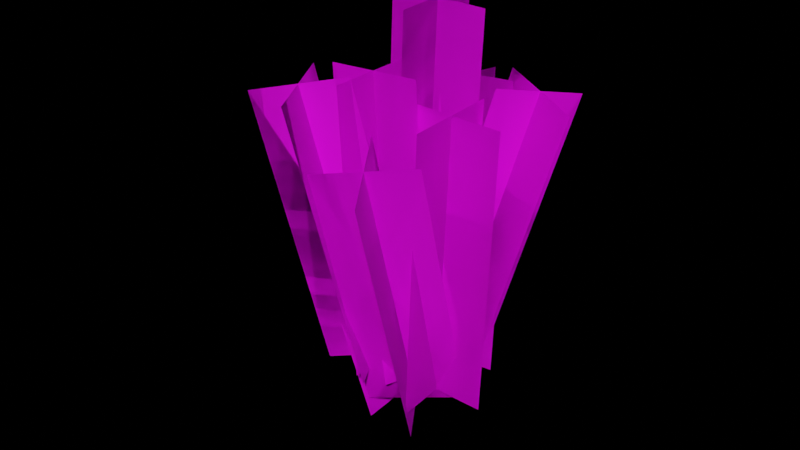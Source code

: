# Source: wheat.blend  (saved by Blender 3.1.7; exported with 4.5.12 LTS)
import bpy
from mathutils import Matrix  # noqa: F401  (used for matrix-valued properties, if any)

bpy.ops.wm.read_factory_settings(use_empty=True)
scene = bpy.context.scene
scene.name = 'Scene'

# ---- collections
col_collection_2 = bpy.data.collections.new('Collection 2'); scene.collection.children.link(col_collection_2)

# ---- images (referenced by path relative to the original .blend; pixels are not part of the script)
import os
ASSET_DIR = os.environ.get("B2B_ASSET_DIR", "")  # directory of the original .blend (textures are referenced by path, not embedded)
HERE = os.path.dirname(os.path.abspath(__file__))  # packed textures are extracted next to this script under _unpacked/

def load_image(name, relpath, width, height, colorspace="sRGB"):
    """Load a texture the original file referenced (path relative to the .blend, or extracted next to this script)."""
    p = next((c for c in (os.path.join(HERE, relpath), os.path.join(ASSET_DIR, relpath)) if relpath and os.path.exists(c)), "")
    if p:
        img = bpy.data.images.load(p, check_existing=True)
        img.name = name
    else:  # same state as the original file: an image datablock whose file is absent (Cycles renders it pink)
        img = bpy.data.images.new(name, width, height)
        img.source = "FILE"
        img.filepath = "//" + (relpath or name)
    img.colorspace_settings.name = colorspace
    return img
img_wheatoutput_png = load_image('wheatoutput.png', 'wheatoutput.png', 1024, 1024, 'sRGB')

# ---- materials (node trees are filled in below, after node groups)
mat_wheattexture = bpy.data.materials.new('WheatTexture')

# ---- material node trees
mat_wheattexture.use_nodes = True; mat_wheattexture.node_tree.nodes.clear()
_N = mat_wheattexture.node_tree.nodes; _L = mat_wheattexture.node_tree.links
n0 = _N.new('ShaderNodeBsdfPrincipled'); n0.name = 'Principled BSDF'; n0.location = (10, 300)
n0.distribution = 'GGX'
n0.subsurface_method = 'RANDOM_WALK_SKIN'
n0.inputs[3].default_value = 1.45
n0.inputs[27].default_value = (0.0, 0.0, 0.0, 1.0)
n0.inputs[28].default_value = 1.0
n1 = _N.new('ShaderNodeOutputMaterial'); n1.name = 'Material Output'; n1.location = (300, 300)
n2 = _N.new('ShaderNodeTexImage'); n2.name = 'Image Texture'; n2.location = (-378, 178)
n2.image = img_wheatoutput_png
_L.new(n0.outputs[0], n1.inputs[0])
_L.new(n2.outputs[0], n0.inputs[0])
_L.new(n2.outputs[1], n0.inputs[4])
n1.is_active_output = True

# ---- world
world_world = bpy.data.worlds.new('World'); scene.world = world_world
world_world.use_nodes = True; world_world.node_tree.nodes.clear()
_N = world_world.node_tree.nodes; _L = world_world.node_tree.links
n0 = _N.new('ShaderNodeOutputWorld'); n0.name = 'World Output'; n0.location = (300, 300)
n1 = _N.new('ShaderNodeBsdfTransparent'); n1.name = 'Transparent BSDF'; n1.location = (10, 300)
n1.inputs[0].default_value = (1.0, 1.0, 1.0, 0.0)
_L.new(n1.outputs[0], n0.inputs[0])
n0.is_active_output = True
world_world.color = (0.05088, 0.05088, 0.05088)
world_world.use_sun_shadow = False
world_world.sun_shadow_jitter_overblur = 0.0

# ---- meshes
me_plane_013 = bpy.data.meshes.new('Plane.013')
me_plane_013.from_pydata([(0.0008274, 1.082, -0.2392), (-0.02726, -0.9076, -0.4387), (-0.01829, 1.015, 0.4366), (-0.04637, -0.9751, 0.2371), (-0.3764, -0.9356, -0.1098), (-0.3483, 1.054, 0.08965), (0.3027, -0.947, -0.09176), (0.3308, 1.043, 0.1077), (-0.3533, 0.499, 0.0681), (-0.3813, -1.491, -0.1314), (-0.3724, 0.4315, 0.7439), (-0.4005, -1.558, 0.5444), (-0.7304, -1.519, 0.1975), (-0.7024, 0.471, 0.397), (-0.05134, -1.53, 0.2156), (-0.02326, 0.4596, 0.415), (-0.3592, 0.6614, -0.4718), (-0.4118, -1.338, -0.4782), (-0.3936, 0.6602, 0.1875), (-0.4462, -1.339, 0.1811), (-0.7586, -1.33, -0.1657), (-0.706, 0.6695, -0.1593), (-0.09943, -1.347, -0.1314), (-0.04684, 0.6521, -0.125), (0.2951, -1.566, 0.07422), (0.6443, 0.4031, 0.08127), (-0.355, -1.451, 0.07985), (-0.005825, 0.5183, 0.08691), (-0.03251, -1.507, -0.2531), (0.3167, 0.4623, -0.2461), (-0.02737, -1.51, 0.4072), (0.3218, 0.4591, 0.4142), (-1.109, 0.2794, -0.09302), (-0.5765, -1.643, -0.2318), (-0.8104, 0.3195, 0.4947), (-0.2783, -1.603, 0.3559), (-0.7085, -1.712, 0.2108), (-1.241, 0.211, 0.3495), (-0.1463, -1.535, -0.0866), (-0.6784, 0.388, 0.05215), (-0.2072, 0.03663, -1.099), (-0.2347, -1.88, -0.5299), (-0.2333, 0.2302, -0.4484), (-0.2608, -1.687, 0.1208), (-0.5872, -1.783, -0.2184), (-0.5597, 0.1342, -0.7876), (0.09172, -1.784, -0.1907), (0.1192, 0.1327, -0.7599), (0.2227, -1.518, 0.2159), (0.5218, 0.3737, 0.7929), (-0.353, -1.344, -0.05656), (-0.05386, 0.5479, 0.5204), (0.0888, -1.368, -0.2056), (0.388, 0.5234, 0.3714), (-0.2191, -1.493, 0.3649), (0.08002, 0.3981, 0.9419), (-0.1749, -1.317, -0.3547), (-0.4074, 0.6559, -0.5851), (-0.7807, -1.358, -0.09508), (-1.013, 0.6148, -0.3254), (-0.6035, -1.388, -0.5261), (-0.836, 0.5854, -0.7564), (-0.3521, -1.288, 0.07628), (-0.5846, 0.6853, -0.1541), (-0.02118, -1.57, 0.08679), (0.5306, 0.262, -0.4944), (-0.6543, -1.411, -0.0125), (-0.1025, 0.4212, -0.5937), (-0.3154, -1.597, -0.2748), (0.2364, 0.2359, -0.856), (-0.3601, -1.385, 0.3491), (0.1917, 0.4473, -0.2321), (0.0008274, 1.082, -0.2392), (-0.02726, -0.9076, -0.4387), (-0.01829, 1.015, 0.4366), (-0.04637, -0.9751, 0.2371), (-0.3764, -0.9356, -0.1098), (-0.3483, 1.054, 0.08965), (0.3027, -0.947, -0.09176), (0.3308, 1.043, 0.1077), (-0.3533, 0.499, 0.0681), (-0.3813, -1.491, -0.1314), (-0.3724, 0.4315, 0.7439), (-0.4005, -1.558, 0.5444), (-0.7304, -1.519, 0.1975), (-0.7024, 0.471, 0.397), (-0.05134, -1.53, 0.2156), (-0.02326, 0.4596, 0.415), (-0.3592, 0.6614, -0.4718), (-0.4118, -1.338, -0.4782), (-0.3936, 0.6602, 0.1875), (-0.4462, -1.339, 0.1811), (-0.7586, -1.33, -0.1657), (-0.706, 0.6695, -0.1593), (-0.09943, -1.347, -0.1314), (-0.04684, 0.6521, -0.125), (0.2951, -1.566, 0.07422), (0.6443, 0.4031, 0.08127), (-0.355, -1.451, 0.07985), (-0.005825, 0.5183, 0.08691), (-0.03251, -1.507, -0.2531), (0.3167, 0.4623, -0.2461), (-0.02737, -1.51, 0.4072), (0.3218, 0.4591, 0.4142), (-1.109, 0.2794, -0.09302), (-0.5765, -1.643, -0.2318), (-0.8104, 0.3195, 0.4947), (-0.2783, -1.603, 0.3559), (-0.7085, -1.712, 0.2108), (-1.241, 0.211, 0.3495), (-0.1463, -1.535, -0.0866), (-0.6784, 0.388, 0.05215), (-0.2072, 0.03663, -1.099), (-0.2347, -1.88, -0.5299), (-0.2333, 0.2302, -0.4484), (-0.2608, -1.687, 0.1208), (-0.5872, -1.783, -0.2184), (-0.5597, 0.1342, -0.7876), (0.09172, -1.784, -0.1907), (0.1192, 0.1327, -0.7599), (0.2227, -1.518, 0.2159), (0.5218, 0.3737, 0.7929), (-0.353, -1.344, -0.05656), (-0.05386, 0.5479, 0.5204), (0.0888, -1.368, -0.2056), (0.388, 0.5234, 0.3714), (-0.2191, -1.493, 0.3649), (0.08002, 0.3981, 0.9419), (-0.1749, -1.317, -0.3547), (-0.4074, 0.6559, -0.5851), (-0.7807, -1.358, -0.09508), (-1.013, 0.6148, -0.3254), (-0.6035, -1.388, -0.5261), (-0.836, 0.5854, -0.7564), (-0.3521, -1.288, 0.07628), (-0.5846, 0.6853, -0.1541), (-0.02118, -1.57, 0.08679), (0.5306, 0.262, -0.4944), (-0.6543, -1.411, -0.0125), (-0.1025, 0.4212, -0.5937), (-0.3154, -1.597, -0.2748), (0.2364, 0.2359, -0.856), (-0.3601, -1.385, 0.3491), (0.1917, 0.4473, -0.2321)], [], [(3, 1, 0, 2), (4, 6, 7, 5), (11, 9, 8, 10), (12, 14, 15, 13), (19, 17, 16, 18), (20, 22, 23, 21), (30, 28, 29, 31), (26, 24, 25, 27), (35, 33, 32, 34), (36, 38, 39, 37), (43, 41, 40, 42), (44, 46, 47, 45), (54, 52, 53, 55), (50, 48, 49, 51), (62, 60, 61, 63), (58, 56, 57, 59), (70, 68, 69, 71), (66, 64, 65, 67), (75, 74, 72, 73), (76, 77, 79, 78), (83, 82, 80, 81), (84, 85, 87, 86), (91, 90, 88, 89), (92, 93, 95, 94), (102, 103, 101, 100), (98, 99, 97, 96), (107, 106, 104, 105), (108, 109, 111, 110), (115, 114, 112, 113), (116, 117, 119, 118), (126, 127, 125, 124), (122, 123, 121, 120), (134, 135, 133, 132), (130, 131, 129, 128), (142, 143, 141, 140), (138, 139, 137, 136)])
_uv = me_plane_013.uv_layers.new(name='UVMap')
_uv.uv.foreach_set('vector', [0.0, 0.0, 0.3397, 0.0, 0.3397, 1.0, 0.0, 1.0, 0.0, 0.0, 0.3397, 0.0, 0.3397, 1.0, 0.0, 1.0, 0.0, 0.0, 0.3397, 0.0, 0.3397, 1.0, 0.0, 1.0, 0.0, 0.0, 0.3397, 0.0, 0.3397, 1.0, 0.0, 1.0, 0.3397, 0.0, 0.6698, 0.0, 0.6698, 1.0, 0.3397, 1.0, 0.3397, 0.0, 0.6698, 0.0, 0.6698, 1.0, 0.3397, 1.0, 0.6698, 0.0, 1.0, 0.0, 1.0, 1.0, 0.6698, 1.0, 0.6698, 0.0, 1.0, 0.0, 1.0, 1.0, 0.6698, 1.0, 0.3397, 0.0, 0.6698, 0.0, 0.6698, 1.0, 0.3397, 1.0, 0.3397, 0.0, 0.6698, 0.0, 0.6698, 1.0, 0.3397, 1.0, 0.0, 0.0, 0.3397, 0.0, 0.3397, 1.0, 0.0, 1.0, 0.0, 0.0, 0.3397, 0.0, 0.3397, 1.0, 0.0, 1.0, 0.6698, 0.0, 1.0, 0.0, 1.0, 1.0, 0.6698, 1.0, 0.6698, 0.0, 1.0, 0.0, 1.0, 1.0, 0.6698, 1.0, 0.6698, 0.0, 1.0, 0.0, 1.0, 1.0, 0.6698, 1.0, 0.6698, 0.0, 1.0, 0.0, 1.0, 1.0, 0.6698, 1.0, 0.6698, 0.0, 1.0, 0.0, 1.0, 1.0, 0.6698, 1.0, 0.6698, 0.0, 1.0, 0.0, 1.0, 1.0, 0.6698, 1.0, 0.0, 0.0, 0.0, 1.0, 0.3397, 1.0, 0.3397, 0.0, 0.0, 0.0, 0.0, 1.0, 0.3397, 1.0, 0.3397, 0.0, 0.0, 0.0, 0.0, 1.0, 0.3397, 1.0, 0.3397, 0.0, 0.0, 0.0, 0.0, 1.0, 0.3397, 1.0, 0.3397, 0.0, 0.3397, 0.0, 0.3397, 1.0, 0.6698, 1.0, 0.6698, 0.0, 0.3397, 0.0, 0.3397, 1.0, 0.6698, 1.0, 0.6698, 0.0, 0.6698, 0.0, 0.6698, 1.0, 1.0, 1.0, 1.0, 0.0, 0.6698, 0.0, 0.6698, 1.0, 1.0, 1.0, 1.0, 0.0, 0.3397, 0.0, 0.3397, 1.0, 0.6698, 1.0, 0.6698, 0.0, 0.3397, 0.0, 0.3397, 1.0, 0.6698, 1.0, 0.6698, 0.0, 0.0, 0.0, 0.0, 1.0, 0.3397, 1.0, 0.3397, 0.0, 0.0, 0.0, 0.0, 1.0, 0.3397, 1.0, 0.3397, 0.0, 0.6698, 0.0, 0.6698, 1.0, 1.0, 1.0, 1.0, 0.0, 0.6698, 0.0, 0.6698, 1.0, 1.0, 1.0, 1.0, 0.0, 0.6698, 0.0, 0.6698, 1.0, 1.0, 1.0, 1.0, 0.0, 0.6698, 0.0, 0.6698, 1.0, 1.0, 1.0, 1.0, 0.0, 0.6698, 0.0, 0.6698, 1.0, 1.0, 1.0, 1.0, 0.0, 0.6698, 0.0, 0.6698, 1.0, 1.0, 1.0, 1.0, 0.0])
me_plane_013.materials.append(mat_wheattexture)
me_plane_013.use_remesh_fix_poles = True
me_plane_013.use_remesh_preserve_attributes = False
me_plane_013.update()

# ---- objects
ob_plane_009 = bpy.data.objects.new('Plane.009', me_plane_013)

# ---- transforms, parenting, visibility, modifiers, constraints
ob_plane_009.location = (-0.03383, 0.2554, 1.171)
ob_plane_009.rotation_euler = (1.519, -0.03087, 1.637)

# ---- collection membership
col_collection_2.objects.link(ob_plane_009)

# ---- scene / render settings (as saved in the file)
scene.frame_start = 1; scene.frame_end = 250; scene.frame_set(1)
scene.render.engine = 'BLENDER_EEVEE_NEXT'
scene.render.film_transparent = True
scene.cycles.sampling_pattern = 'TABULATED_SOBOL'
scene.cycles.use_light_tree = False
scene.view_settings.view_transform = 'Filmic'
bpy.context.view_layer.update()

# ---- added for rendering (the .blend has no active camera and no usable light): camera, sun
cam_auto = bpy.data.cameras.new('AutoCamera')
cam_auto.lens = 50.0
cam_auto.sensor_width = 36.0
cam_auto.clip_end = 1000.0
ob_auto_camera = bpy.data.objects.new('AutoCamera', cam_auto)
scene.collection.objects.link(ob_auto_camera)
ob_auto_camera.location = (4.01557, -4.93924, 4.02954)
ob_auto_camera.rotation_euler = (1.09748, -7.21219e-08, 0.694738)
scene.camera = ob_auto_camera
light_auto_sun = bpy.data.lights.new('AutoSun', 'SUN')
light_auto_sun.energy = 3.0
light_auto_sun.angle = 0.0523599
ob_auto_sun = bpy.data.objects.new('AutoSun', light_auto_sun)
scene.collection.objects.link(ob_auto_sun)
ob_auto_sun.rotation_euler = (0.872665, 0.174533, 0.523599)
bpy.context.view_layer.update()
